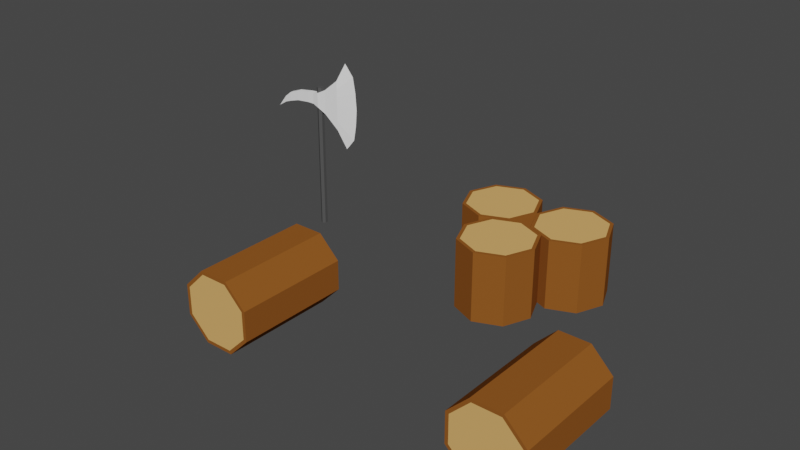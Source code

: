 # Source: wood-station.blend  (saved by Blender 2.80.75; exported with 4.5.12 LTS)
import bpy
from mathutils import Matrix  # noqa: F401  (used for matrix-valued properties, if any)

bpy.ops.wm.read_factory_settings(use_empty=True)
scene = bpy.context.scene
scene.name = 'Scene'

# ---- collections
col_collection = bpy.data.collections.new('Collection'); scene.collection.children.link(col_collection)

# ---- materials (node trees are filled in below, after node groups)
mat_wood_5 = bpy.data.materials.new('wood.5')
mat_wood_5.alpha_threshold = 0.0
mat_wood_5.use_transparent_shadow = False
mat_wood_5.diffuse_color = (0.2664, 0.09084, 0.01764, 1.0)
mat_wood_5.roughness = 0.5
mat_wood_5.specular_intensity = 0.0
mat_wood_3 = bpy.data.materials.new('wood.3')
mat_wood_3.alpha_threshold = 0.0
mat_wood_3.use_transparent_shadow = False
mat_wood_3.diffuse_color = (0.7454, 0.4125, 0.1413, 1.0)
mat_wood_3.roughness = 0.5
mat_wood_3.specular_intensity = 0.0
mat_metal = bpy.data.materials.new('metal')
mat_metal.alpha_threshold = 0.0
mat_metal.use_transparent_shadow = False
mat_metal.diffuse_color = (1.0, 1.0, 1.0, 1.0)
mat_metal.roughness = 0.5
mat_metal.specular_intensity = 0.0
mat_wood = bpy.data.materials.new('wood')
mat_wood.alpha_threshold = 0.0
mat_wood.use_transparent_shadow = False
mat_wood.diffuse_color = (0.08353, 0.08353, 0.08353, 1.0)
mat_wood.roughness = 0.5
mat_wood.specular_intensity = 0.0

# ---- material node trees

# ---- world
world_world = bpy.data.worlds.new('World'); scene.world = world_world
world_world.use_nodes = True; world_world.node_tree.nodes.clear()
_N = world_world.node_tree.nodes; _L = world_world.node_tree.links
n0 = _N.new('ShaderNodeOutputWorld'); n0.name = 'World Output'; n0.location = (300, 300)
n1 = _N.new('ShaderNodeBackground'); n1.name = 'Background'; n1.location = (10, 300)
n1.inputs[0].default_value = (0.05088, 0.05088, 0.05088, 1.0)
_L.new(n1.outputs[0], n0.inputs[0])
n0.is_active_output = True
world_world.color = (0.05088, 0.05088, 0.05088)
world_world.use_sun_shadow = False
world_world.sun_shadow_jitter_overblur = 0.0

# ---- meshes
me_circle_000 = bpy.data.meshes.new('Circle.000')
me_circle_000.from_pydata([(-3.617, 1.944, -1.626), (-4.383, 1.944, -1.626), (-4.924, 1.403, -1.626), (-4.924, 0.6375, -1.626), (-4.383, 0.09646, -1.626), (-3.617, 0.09646, -1.626), (-3.076, 0.6375, -1.626), (-3.076, 1.403, -1.626), (-4.383, 1.944, 1.626), (-3.617, 1.944, 1.626), (-4.924, 1.403, 1.626), (-4.924, 0.6375, 1.626), (-4.383, 0.09646, 1.626), (-3.617, 0.09646, 1.626), (-3.076, 0.6375, 1.626), (-3.076, 1.403, 1.626), (-4.421, 2.036, -1.626), (-3.579, 2.036, -1.626), (-5.016, 1.441, -1.626), (-5.016, 0.599, -1.626), (-4.421, 0.003731, -1.626), (-3.579, 0.003731, -1.626), (-2.984, 0.599, -1.626), (-2.984, 1.441, -1.626), (-4.421, 2.036, 1.626), (-3.579, 2.036, 1.626), (-5.016, 1.441, 1.626), (-5.016, 0.599, 1.626), (-4.421, 0.003731, 1.626), (-3.579, 0.003731, 1.626), (-2.984, 0.599, 1.626), (-2.984, 1.441, 1.626), (5.016, 1.441, 1.626), (5.016, 0.599, 1.626), (4.421, 0.003731, 1.626), (3.579, 0.003731, 1.626), (2.984, 0.599, 1.626), (2.984, 1.441, 1.626), (4.421, 2.036, 1.626), (3.579, 2.036, 1.626), (5.016, 1.441, -1.626), (5.016, 0.599, -1.626), (4.421, 0.003731, -1.626), (3.579, 0.003731, -1.626), (2.984, 0.599, -1.626), (2.984, 1.441, -1.626), (4.421, 2.036, -1.626), (3.579, 2.036, -1.626), (4.924, 1.403, 1.626), (4.924, 0.6375, 1.626), (4.383, 0.09646, 1.626), (3.617, 0.09646, 1.626), (3.076, 0.6375, 1.626), (3.076, 1.403, 1.626), (4.383, 1.944, 1.626), (3.617, 1.944, 1.626), (4.924, 1.403, -1.626), (4.924, 0.6375, -1.626), (4.383, 0.09646, -1.626), (3.617, 0.09646, -1.626), (3.076, 0.6375, -1.626), (3.076, 1.403, -1.626), (3.617, 1.944, -1.626), (4.383, 1.944, -1.626)], [], [(1, 0, 7, 6, 5, 4, 3, 2), (8, 10, 11, 12, 13, 14, 15, 9), (18, 26, 24, 16), (23, 31, 30, 22), (21, 29, 28, 20), (19, 27, 26, 18), (25, 17, 16, 24), (23, 17, 25, 31), (21, 22, 30, 29), (0, 1, 16, 17), (1, 2, 18, 16), (2, 3, 19, 18), (3, 4, 20, 19), (4, 5, 21, 20), (5, 6, 22, 21), (6, 7, 23, 22), (7, 0, 17, 23), (8, 9, 25, 24), (10, 8, 24, 26), (11, 10, 26, 27), (12, 11, 27, 28), (13, 12, 28, 29), (14, 13, 29, 30), (15, 14, 30, 31), (9, 15, 31, 25), (19, 20, 28, 27), (54, 48, 32, 38), (57, 56, 40, 41), (38, 46, 47, 39), (62, 63, 56, 57, 58, 59, 60, 61), (45, 37, 39, 47), (42, 34, 35, 43), (40, 46, 38, 32), (44, 36, 37, 45), (55, 53, 52, 51, 50, 49, 48, 54), (44, 43, 35, 36), (49, 50, 34, 33), (50, 51, 35, 34), (51, 52, 36, 35), (52, 53, 37, 36), (53, 55, 39, 37), (55, 54, 38, 39), (48, 49, 33, 32), (56, 63, 46, 40), (58, 57, 41, 42), (60, 59, 43, 44), (61, 60, 44, 45), (62, 61, 45, 47), (63, 62, 47, 46), (42, 41, 33, 34), (59, 58, 42, 43), (40, 32, 33, 41)])
me_circle_000.polygons.foreach_set('material_index', [1, 1, 0, 0, 0, 0, 0, 0, 0, 0, 0, 0, 0, 0, 0, 0, 0, 0, 0, 0, 0, 0, 0, 0, 0, 0, 0, 0, 0, 1, 0, 0, 0, 0, 1, 0, 0, 0, 0, 0, 0, 0, 0, 0, 0, 0, 0, 0, 0, 0, 0, 0])
me_circle_000.materials.append(mat_wood_5)
me_circle_000.materials.append(mat_wood_3)
me_circle_000.use_remesh_preserve_volume = False
me_circle_000.use_remesh_preserve_attributes = False
me_circle_000.use_mirror_vertex_groups = False
me_circle_000.update()
me_circle_003 = bpy.data.meshes.new('Circle.003')
me_circle_003.from_pydata([(1.1, -1.695e-07, -1.58), (0.3932, -1.381e-07, -1.287), (0.1004, -6.222e-08, -0.58), (0.3932, 1.361e-08, 0.1268), (1.1, 4.502e-08, 0.4196), (1.807, 1.361e-08, 0.1268), (2.1, -6.222e-08, -0.58), (1.807, -1.381e-07, -1.287), (0.3932, 2.0, -1.287), (1.1, 2.0, -1.58), (0.1004, 2.0, -0.58), (0.3932, 2.0, 0.1268), (1.1, 2.0, 0.4196), (1.807, 2.0, 0.1268), (2.1, 2.0, -0.58), (1.807, 2.0, -1.287), (0.3222, -1.457e-07, -1.358), (1.1, -1.802e-07, -1.68), (1.192e-06, -6.222e-08, -0.58), (0.3222, 2.122e-08, 0.1978), (1.1, 5.579e-08, 0.52), (1.878, 2.122e-08, 0.1978), (2.2, -6.222e-08, -0.58), (1.878, -1.457e-07, -1.358), (0.3222, 2.0, -1.358), (1.1, 2.0, -1.68), (1.192e-06, 2.0, -0.58), (0.3222, 2.0, 0.1978), (1.1, 2.0, 0.52), (1.878, 2.0, 0.1978), (2.2, 2.0, -0.58), (1.878, 2.0, -1.358), (1.192e-07, 1.721e-08, 0.1604), (-0.7068, 4.862e-08, 0.4532), (-0.9996, 1.244e-07, 1.16), (-0.7068, 2.003e-07, 1.867), (1.192e-07, 2.317e-07, 2.16), (0.7068, 2.003e-07, 1.867), (0.9996, 1.244e-07, 1.16), (0.7068, 4.862e-08, 0.4532), (-0.7068, 2.0, 0.4532), (1.192e-07, 2.0, 0.1604), (-0.9996, 2.0, 1.16), (-0.7068, 2.0, 1.867), (1.192e-07, 2.0, 2.16), (0.7068, 2.0, 1.867), (0.9996, 2.0, 1.16), (0.7068, 2.0, 0.4532), (-0.7778, 4.1e-08, 0.3822), (1.192e-07, 6.437e-09, 0.06), (-1.1, 1.244e-07, 1.16), (-0.7778, 2.079e-07, 1.938), (1.192e-07, 2.425e-07, 2.26), (0.7778, 2.079e-07, 1.938), (1.1, 1.244e-07, 1.16), (0.7778, 4.1e-08, 0.3822), (-0.7778, 2.0, 0.3822), (1.192e-07, 2.0, 0.06), (-1.1, 2.0, 1.16), (-0.7778, 2.0, 1.938), (1.192e-07, 2.0, 2.26), (0.7778, 2.0, 1.938), (1.1, 2.0, 1.16), (0.7778, 2.0, 0.3822), (-1.1, -1.695e-07, -1.58), (-1.807, -1.381e-07, -1.287), (-2.1, -6.222e-08, -0.58), (-1.807, 1.361e-08, 0.1268), (-1.1, 4.502e-08, 0.4196), (-0.3932, 1.361e-08, 0.1268), (-0.1004, -6.222e-08, -0.58), (-0.3932, -1.381e-07, -1.287), (-1.807, 2.0, -1.287), (-1.1, 2.0, -1.58), (-2.1, 2.0, -0.58), (-1.807, 2.0, 0.1268), (-1.1, 2.0, 0.4196), (-0.3932, 2.0, 0.1268), (-0.1004, 2.0, -0.58), (-0.3932, 2.0, -1.287), (-1.878, -1.457e-07, -1.358), (-1.1, -1.802e-07, -1.68), (-2.2, -6.222e-08, -0.58), (-1.878, 2.122e-08, 0.1978), (-1.1, 5.579e-08, 0.52), (-0.3222, 2.122e-08, 0.1978), (-4.768e-07, -6.222e-08, -0.58), (-0.3222, -1.457e-07, -1.358), (-1.878, 2.0, -1.358), (-1.1, 2.0, -1.68), (-2.2, 2.0, -0.58), (-1.878, 2.0, 0.1978), (-1.1, 2.0, 0.52), (-0.3222, 2.0, 0.1978), (-4.768e-07, 2.0, -0.58), (-0.3222, 2.0, -1.358)], [], [(1, 0, 7, 6, 5, 4, 3, 2), (8, 10, 11, 12, 13, 14, 15, 9), (18, 26, 24, 16), (23, 31, 30, 22), (21, 29, 28, 20), (19, 27, 26, 18), (25, 17, 16, 24), (23, 17, 25, 31), (21, 22, 30, 29), (0, 1, 16, 17), (1, 2, 18, 16), (2, 3, 19, 18), (3, 4, 20, 19), (4, 5, 21, 20), (5, 6, 22, 21), (6, 7, 23, 22), (7, 0, 17, 23), (8, 9, 25, 24), (10, 8, 24, 26), (11, 10, 26, 27), (12, 11, 27, 28), (13, 12, 28, 29), (14, 13, 29, 30), (15, 14, 30, 31), (9, 15, 31, 25), (19, 20, 28, 27), (33, 32, 39, 38, 37, 36, 35, 34), (40, 42, 43, 44, 45, 46, 47, 41), (50, 58, 56, 48), (55, 63, 62, 54), (53, 61, 60, 52), (51, 59, 58, 50), (57, 49, 48, 56), (55, 49, 57, 63), (53, 54, 62, 61), (32, 33, 48, 49), (33, 34, 50, 48), (34, 35, 51, 50), (35, 36, 52, 51), (36, 37, 53, 52), (37, 38, 54, 53), (38, 39, 55, 54), (39, 32, 49, 55), (40, 41, 57, 56), (42, 40, 56, 58), (43, 42, 58, 59), (44, 43, 59, 60), (45, 44, 60, 61), (46, 45, 61, 62), (47, 46, 62, 63), (41, 47, 63, 57), (51, 52, 60, 59), (65, 64, 71, 70, 69, 68, 67, 66), (72, 74, 75, 76, 77, 78, 79, 73), (82, 90, 88, 80), (87, 95, 94, 86), (85, 93, 92, 84), (83, 91, 90, 82), (89, 81, 80, 88), (87, 81, 89, 95), (85, 86, 94, 93), (64, 65, 80, 81), (65, 66, 82, 80), (66, 67, 83, 82), (67, 68, 84, 83), (68, 69, 85, 84), (69, 70, 86, 85), (70, 71, 87, 86), (71, 64, 81, 87), (72, 73, 89, 88), (74, 72, 88, 90), (75, 74, 90, 91), (76, 75, 91, 92), (77, 76, 92, 93), (78, 77, 93, 94), (79, 78, 94, 95), (73, 79, 95, 89), (83, 84, 92, 91)])
me_circle_003.polygons.foreach_set('material_index', [1, 1, 0, 0, 0, 0, 0, 0, 0, 0, 0, 0, 0, 0, 0, 0, 0, 0, 0, 0, 0, 0, 0, 0, 0, 0, 1, 1, 0, 0, 0, 0, 0, 0, 0, 0, 0, 0, 0, 0, 0, 0, 0, 0, 0, 0, 0, 0, 0, 0, 0, 0, 1, 1, 0, 0, 0, 0, 0, 0, 0, 0, 0, 0, 0, 0, 0, 0, 0, 0, 0, 0, 0, 0, 0, 0, 0, 0])
me_circle_003.materials.append(mat_wood_5)
me_circle_003.materials.append(mat_wood_3)
me_circle_003.use_remesh_preserve_volume = False
me_circle_003.use_remesh_preserve_attributes = False
me_circle_003.use_mirror_vertex_groups = False
me_circle_003.update()
me_pulaski = bpy.data.meshes.new('pulaski')
me_pulaski.from_pydata([(-0.8483, 3.418, -0.07608), (-0.8483, 3.467, -0.07608), (-0.8483, 3.516, -0.07608), (-0.8483, 3.565, -0.07608), (-0.8483, 3.614, -0.07608), (1.286, 2.621, 3.547e-07), (1.369, 3.084, 4.168e-07), (1.406, 3.581, 4.835e-07), (1.369, 4.077, 5.503e-07), (1.286, 4.54, 6.124e-07), (-1.701, 2.996, 3.967e-07), (0.7371, 3.081, 0.09443), (0.7371, 3.331, 0.09443), (0.7371, 3.581, 0.09443), (0.7371, 3.83, 0.09443), (0.7371, 4.08, 0.09443), (0.2793, 3.336, 0.1031), (0.2793, 3.458, 0.1031), (0.2793, 3.581, 0.1031), (0.2793, 3.703, 0.1031), (0.2793, 3.825, 0.1031), (-0.1942, 3.473, 0.09725), (-0.1942, 3.527, 0.09725), (-0.1942, 3.581, 0.09725), (-0.1942, 3.634, 0.09725), (-0.1942, 3.688, 0.09725), (-0.4195, 3.471, 0.09319), (-0.4195, 3.522, 0.09319), (-0.4195, 3.572, 0.09319), (-0.4195, 3.623, 0.09319), (-0.4195, 3.674, 0.09319), (-1.392, 3.215, 0.03712), (-1.392, 3.245, 0.03712), (-1.392, 3.275, 0.03712), (-1.392, 3.305, 0.03712), (-1.392, 3.334, 0.03712), (-1.392, 3.215, -0.03712), (-1.392, 3.245, -0.03712), (-1.392, 3.275, -0.03712), (-1.392, 3.305, -0.03712), (-1.392, 3.334, -0.03712), (-0.4195, 3.471, -0.09319), (-0.4195, 3.522, -0.09319), (-0.4195, 3.572, -0.09319), (-0.4195, 3.623, -0.09319), (-0.4195, 3.674, -0.09319), (-0.1942, 3.473, -0.09725), (-0.1942, 3.527, -0.09725), (-0.1942, 3.581, -0.09725), (-0.1942, 3.634, -0.09725), (-0.1942, 3.688, -0.09725), (0.2793, 3.336, -0.1031), (0.2793, 3.458, -0.1031), (0.2793, 3.581, -0.1031), (0.2793, 3.703, -0.1031), (0.2793, 3.825, -0.1031), (0.7371, 3.081, -0.09443), (0.7371, 3.331, -0.09443), (0.7371, 3.581, -0.09443), (0.7371, 3.83, -0.09443), (0.7371, 4.08, -0.09443), (-1.392, 3.364, 0.03712), (-0.4195, 3.725, 0.09319), (-0.1942, 3.741, 0.09725), (0.2793, 3.948, 0.1031), (0.7371, 4.33, 0.09443), (0.7371, 2.832, 0.09443), (0.2793, 3.213, 0.1031), (-0.1942, 3.42, 0.09725), (-0.4195, 3.42, 0.09319), (-1.392, 3.185, 0.03712), (0.7371, 4.33, -0.09443), (0.2793, 3.948, -0.1031), (-0.1942, 3.741, -0.09725), (-0.4195, 3.725, -0.09319), (-1.392, 3.364, -0.03712), (-1.392, 3.185, -0.03712), (-0.4195, 3.42, -0.09319), (-0.1942, 3.42, -0.09725), (0.2793, 3.213, -0.1031), (0.7371, 2.832, -0.09443), (1.005, 2.278, 3.085e-07), (-0.8483, 3.663, -0.07608), (-0.8483, 3.369, -0.07608), (1.005, 4.883, 6.586e-07), (-0.8483, 3.614, 0.07608), (-0.8483, 3.565, 0.07608), (-0.8483, 3.516, 0.07608), (-0.8483, 3.467, 0.07608), (-0.8483, 3.418, 0.07608), (-0.8483, 3.663, 0.07608), (-0.8483, 3.369, 0.07608), (-1.162, 3.27, -0.05733), (-1.162, 3.5, 0.05733), (-1.162, 3.454, 0.05733), (-1.162, 3.408, 0.05733), (-1.162, 3.362, 0.05733), (-1.162, 3.316, 0.05733), (-1.162, 3.27, 0.05733), (-1.162, 3.316, -0.05733), (-1.162, 3.546, 0.05733), (-1.162, 3.362, -0.05733), (-1.162, 3.408, -0.05733), (-1.162, 3.454, -0.05733), (-1.162, 3.5, -0.05733), (-1.162, 3.546, -0.05733), (0.000289, 3.359, -0.1231), (0.0002891, 3.728, -0.1231), (0.0002891, 3.654, -0.1231), (0.0002891, 3.581, -0.1231), (0.0002891, 3.507, -0.1231), (0.0002891, 3.433, -0.1231), (0.0002891, 3.728, 0.1231), (0.0002891, 3.654, 0.1231), (0.0002891, 3.581, 0.1231), (0.0002891, 3.507, 0.1231), (0.0002891, 3.433, 0.1231), (0.000289, 3.802, 0.1231), (0.0002891, 3.359, 0.1231), (0.0002891, 3.802, -0.1231), (3.43e-09, -0.406, -0.0993), (3.43e-09, 3.957, -0.0993), (0.08599, -0.406, -0.04965), (0.08599, 3.957, -0.04965), (0.08599, -0.406, 0.04965), (0.08599, 3.957, 0.04965), (-6.861e-09, -0.406, 0.0993), (-6.861e-09, 3.957, 0.0993), (-0.08599, -0.406, 0.04965), (-0.08599, 3.957, 0.04965), (-0.08599, -0.406, -0.04965), (-0.08599, 3.957, -0.04965)], [], [(10, 38, 37), (110, 109, 53, 52), (3, 4, 45, 44), (0, 1, 42, 41), (116, 115, 22, 21), (10, 36, 76), (70, 31, 10), (97, 96, 32, 31), (5, 6, 12, 11), (69, 26, 89, 91), (109, 108, 54, 53), (28, 29, 86, 87), (106, 111, 51, 79), (7, 8, 14, 13), (33, 34, 10), (1, 2, 43, 42), (45, 74, 73, 50), (80, 56, 5, 81), (44, 45, 50, 49), (43, 44, 49, 48), (10, 40, 39), (108, 107, 55, 54), (57, 58, 7, 6), (107, 119, 72, 55), (54, 55, 60, 59), (21, 22, 27, 26), (111, 110, 52, 51), (23, 24, 29, 28), (2, 3, 44, 43), (14, 15, 20, 19), (83, 0, 41, 77), (94, 93, 35, 34), (53, 54, 59, 58), (8, 9, 15, 14), (11, 12, 17, 16), (118, 116, 21, 68), (68, 21, 26, 69), (81, 5, 11, 66), (24, 25, 30, 29), (113, 112, 25, 24), (59, 60, 9, 8), (10, 39, 38), (12, 13, 18, 17), (52, 53, 58, 57), (96, 95, 33, 32), (114, 113, 24, 23), (79, 51, 56, 80), (51, 52, 57, 56), (6, 7, 13, 12), (98, 97, 31, 70), (42, 43, 48, 47), (58, 59, 8, 7), (115, 114, 23, 22), (10, 37, 36), (56, 57, 6, 5), (95, 94, 34, 33), (22, 23, 28, 27), (41, 42, 47, 46), (13, 14, 19, 18), (104, 105, 82, 4), (30, 62, 90, 85), (31, 32, 10), (92, 83, 91, 98), (34, 35, 10), (32, 33, 10), (4, 82, 74, 45), (55, 72, 71, 60), (93, 100, 61, 35), (106, 79, 67, 118), (10, 75, 40), (25, 63, 62, 30), (66, 11, 16, 67), (15, 65, 64, 20), (112, 117, 63, 25), (77, 41, 46, 78), (9, 84, 65, 15), (79, 80, 66, 67), (77, 78, 68, 69), (10, 76, 70), (83, 77, 69, 91), (105, 75, 61, 100), (119, 73, 63, 117), (73, 74, 62, 63), (84, 71, 65), (71, 72, 64, 65), (60, 71, 84, 9), (74, 82, 90, 62), (35, 61, 10), (80, 81, 66), (75, 10, 61), (27, 28, 87, 88), (29, 30, 85, 86), (92, 99, 0, 83), (102, 103, 3, 2), (101, 102, 2, 1), (26, 27, 88, 89), (99, 101, 1, 0), (103, 104, 4, 3), (39, 40, 104, 103), (36, 37, 101, 99), (37, 38, 102, 101), (38, 39, 103, 102), (76, 36, 99, 92), (82, 105, 100, 90), (85, 90, 100, 93), (76, 92, 98, 70), (40, 75, 105, 104), (87, 86, 94, 95), (91, 89, 97, 98), (88, 87, 95, 96), (86, 85, 93, 94), (89, 88, 96, 97), (72, 119, 117, 64), (20, 64, 117, 112), (78, 106, 118, 68), (17, 18, 114, 115), (18, 19, 113, 114), (19, 20, 112, 113), (67, 16, 116, 118), (46, 47, 110, 111), (50, 73, 119, 107), (49, 50, 107, 108), (78, 46, 111, 106), (48, 49, 108, 109), (16, 17, 115, 116), (47, 48, 109, 110), (120, 121, 123, 122), (122, 123, 125, 124), (124, 125, 127, 126), (126, 127, 129, 128), (123, 121, 131, 129, 127, 125), (128, 129, 131, 130), (130, 131, 121, 120), (120, 122, 124, 126, 128, 130)])
me_pulaski.polygons.foreach_set('material_index', [0, 0, 0, 0, 0, 0, 0, 0, 0, 0, 0, 0, 0, 0, 0, 0, 0, 0, 0, 0, 0, 0, 0, 0, 0, 0, 0, 0, 0, 0, 0, 0, 0, 0, 0, 0, 0, 0, 0, 0, 0, 0, 0, 0, 0, 0, 0, 0, 0, 0, 0, 0, 0, 0, 0, 0, 0, 0, 0, 0, 0, 0, 0, 0, 0, 0, 0, 0, 0, 0, 0, 0, 0, 0, 0, 0, 0, 0, 0, 0, 0, 0, 0, 0, 0, 0, 0, 0, 0, 0, 0, 0, 0, 0, 0, 0, 0, 0, 0, 0, 0, 0, 0, 0, 0, 0, 0, 0, 0, 0, 0, 0, 0, 0, 0, 0, 0, 0, 0, 0, 0, 0, 0, 0, 0, 0, 1, 1, 1, 1, 1, 1, 1, 1])
_uv = me_pulaski.uv_layers.new(name='UVMap')
_uv.uv.foreach_set('vector', [0.0, 0.0, 0.0, 0.0, 0.0, 0.0, 0.0, 0.0, 0.0, 0.0, 0.0, 0.0, 0.0, 0.0, 0.0, 0.0, 0.0, 0.0, 0.0, 0.0, 0.0, 0.0, 0.0, 0.0, 0.0, 0.0, 0.0, 0.0, 0.0, 0.0, 0.0, 0.0, 0.0, 0.0, 0.0, 0.0, 0.0, 0.0, 0.0, 0.0, 0.0, 0.0, 0.0, 0.0, 0.0, 0.0, 0.0, 0.0, 0.0, 0.0, 0.0, 0.0, 0.0, 0.0, 0.0, 0.0, 0.0, 0.0, 0.0, 0.0, 0.0, 0.0, 0.0, 0.0, 0.0, 0.0, 0.0, 0.0, 0.0, 0.0, 0.0, 0.0, 0.0, 0.0, 0.0, 0.0, 0.0, 0.0, 0.0, 0.0, 0.0, 0.0, 0.0, 0.0, 0.0, 0.0, 0.0, 0.0, 0.0, 0.0, 0.0, 0.0, 0.0, 0.0, 0.0, 0.0, 0.0, 0.0, 0.0, 0.0, 0.0, 0.0, 0.0, 0.0, 0.0, 0.0, 0.0, 0.0, 0.0, 0.0, 0.0, 0.0, 0.0, 0.0, 0.0, 0.0, 0.0, 0.0, 0.0, 0.0, 0.0, 0.0, 0.0, 0.0, 0.0, 0.0, 0.0, 0.0, 0.0, 0.0, 0.0, 0.0, 0.0, 0.0, 0.0, 0.0, 0.0, 0.0, 0.0, 0.0, 0.0, 0.0, 0.0, 0.0, 0.0, 0.0, 0.0, 0.0, 0.0, 0.0, 0.0, 0.0, 0.0, 0.0, 0.0, 0.0, 0.0, 0.0, 0.0, 0.0, 0.0, 0.0, 0.0, 0.0, 0.0, 0.0, 0.0, 0.0, 0.0, 0.0, 0.0, 0.0, 0.0, 0.0, 0.0, 0.0, 0.0, 0.0, 0.0, 0.0, 0.0, 0.0, 0.0, 0.0, 0.0, 0.0, 0.0, 0.0, 0.0, 0.0, 0.0, 0.0, 0.0, 0.0, 0.0, 0.0, 0.0, 0.0, 0.0, 0.0, 0.0, 0.0, 0.0, 0.0, 0.0, 0.0, 0.0, 0.0, 0.0, 0.0, 0.0, 0.0, 0.0, 0.0, 0.0, 0.0, 0.0, 0.0, 0.0, 0.0, 0.0, 0.0, 0.0, 0.0, 0.0, 0.0, 0.0, 0.0, 0.0, 0.0, 0.0, 0.0, 0.0, 0.0, 0.0, 0.0, 0.0, 0.0, 0.0, 0.0, 0.0, 0.0, 0.0, 0.0, 0.0, 0.0, 0.0, 0.0, 0.0, 0.0, 0.0, 0.0, 0.0, 0.0, 0.0, 0.0, 0.0, 0.0, 0.0, 0.0, 0.0, 0.0, 0.0, 0.0, 0.0, 0.0, 0.0, 0.0, 0.0, 0.0, 0.0, 0.0, 0.0, 0.0, 0.0, 0.0, 0.0, 0.0, 0.0, 0.0, 0.0, 0.0, 0.0, 0.0, 0.0, 0.0, 0.0, 0.0, 0.0, 0.0, 0.0, 0.0, 0.0, 0.0, 0.0, 0.0, 0.0, 0.0, 0.0, 0.0, 0.0, 0.0, 0.0, 0.0, 0.0, 0.0, 0.0, 0.0, 0.0, 0.0, 0.0, 0.0, 0.0, 0.0, 0.0, 0.0, 0.0, 0.0, 0.0, 0.0, 0.0, 0.0, 0.0, 0.0, 0.0, 0.0, 0.0, 0.0, 0.0, 0.0, 0.0, 0.0, 0.0, 0.0, 0.0, 0.0, 0.0, 0.0, 0.0, 0.0, 0.0, 0.0, 0.0, 0.0, 0.0, 0.0, 0.0, 0.0, 0.0, 0.0, 0.0, 0.0, 0.0, 0.0, 0.0, 0.0, 0.0, 0.0, 0.0, 0.0, 0.0, 0.0, 0.0, 0.0, 0.0, 0.0, 0.0, 0.0, 0.0, 0.0, 0.0, 0.0, 0.0, 0.0, 0.0, 0.0, 0.0, 0.0, 0.0, 0.0, 0.0, 0.0, 0.0, 0.0, 0.0, 0.0, 0.0, 0.0, 0.0, 0.0, 0.0, 0.0, 0.0, 0.0, 0.0, 0.0, 0.0, 0.0, 0.0, 0.0, 0.0, 0.0, 0.0, 0.0, 0.0, 0.0, 0.0, 0.0, 0.0, 0.0, 0.0, 0.0, 0.0, 0.0, 0.0, 0.0, 0.0, 0.0, 0.0, 0.0, 0.0, 0.0, 0.0, 0.0, 0.0, 0.0, 0.0, 0.0, 0.0, 0.0, 0.0, 0.0, 0.0, 0.0, 0.0, 0.0, 0.0, 0.0, 0.0, 0.0, 0.0, 0.0, 0.0, 0.0, 0.0, 0.0, 0.0, 0.0, 0.0, 0.0, 0.0, 0.0, 0.0, 0.0, 0.0, 0.0, 0.0, 0.0, 0.0, 0.0, 0.0, 0.0, 0.0, 0.0, 0.0, 0.0, 0.0, 0.0, 0.0, 0.0, 0.0, 0.0, 0.0, 0.0, 0.0, 0.0, 0.0, 0.0, 0.0, 0.0, 0.0, 0.0, 0.0, 0.0, 0.0, 0.0, 0.0, 0.0, 0.0, 0.0, 0.0, 0.0, 0.0, 0.0, 0.0, 0.0, 0.0, 0.0, 0.0, 0.0, 0.0, 0.0, 0.0, 0.0, 0.0, 0.0, 0.0, 0.0, 0.0, 0.0, 0.0, 0.0, 0.0, 0.0, 0.0, 0.0, 0.0, 0.0, 0.0, 0.0, 0.0, 0.0, 0.0, 0.0, 0.0, 0.0, 0.0, 0.0, 0.0, 0.0, 0.0, 0.0, 0.0, 0.0, 0.0, 0.0, 0.0, 0.0, 0.0, 0.0, 0.0, 0.0, 0.0, 0.0, 0.0, 0.0, 0.0, 0.0, 0.0, 0.0, 0.0, 0.0, 0.0, 0.0, 0.0, 0.0, 0.0, 0.0, 0.0, 0.0, 0.0, 0.0, 0.0, 0.0, 0.0, 0.0, 0.0, 0.0, 0.0, 0.0, 0.0, 0.0, 0.0, 0.0, 0.0, 0.0, 0.0, 0.0, 0.0, 0.0, 0.0, 0.0, 0.0, 0.0, 0.0, 0.0, 0.0, 0.0, 0.0, 0.0, 0.0, 0.0, 0.0, 0.0, 0.0, 0.0, 0.0, 0.0, 0.0, 0.0, 0.0, 0.0, 0.0, 0.0, 0.0, 0.0, 0.0, 0.0, 0.0, 0.0, 0.0, 0.0, 0.0, 0.0, 0.0, 0.0, 0.0, 0.0, 0.0, 0.0, 0.0, 0.0, 0.0, 0.0, 0.0, 0.0, 0.0, 0.0, 0.0, 0.0, 0.0, 0.0, 0.0, 0.0, 0.0, 0.0, 0.0, 0.0, 0.0, 0.0, 0.0, 0.0, 0.0, 0.0, 0.0, 0.0, 0.0, 0.0, 0.0, 0.0, 0.0, 0.0, 0.0, 0.0, 0.0, 0.0, 0.0, 0.0, 0.0, 0.0, 0.0, 0.0, 0.0, 0.0, 0.0, 0.0, 0.0, 0.0, 0.0, 0.0, 0.0, 0.0, 0.0, 0.0, 0.0, 0.0, 0.0, 0.0, 0.0, 0.0, 0.0, 0.0, 0.0, 0.0, 0.0, 0.0, 0.0, 0.0, 0.0, 0.0, 0.0, 0.0, 0.0, 0.0, 0.0, 0.0, 0.0, 0.0, 0.0, 0.0, 0.0, 0.0, 0.0, 0.0, 0.0, 0.0, 0.0, 0.0, 0.0, 0.0, 0.0, 0.0, 0.0, 0.0, 0.0, 0.0, 0.0, 0.0, 0.0, 0.0, 0.0, 0.0, 0.0, 0.0, 0.0, 0.0, 0.0, 0.0, 0.0, 0.0, 0.0, 0.0, 0.0, 0.0, 0.0, 0.0, 0.0, 0.0, 0.0, 0.0, 0.0, 0.0, 0.0, 0.0, 0.0, 0.0, 0.0, 0.0, 0.0, 0.0, 0.0, 0.0, 0.0, 0.0, 0.0, 0.0, 0.0, 0.0, 0.0, 0.0, 0.0, 0.0, 0.0, 0.0, 0.0, 0.0, 0.0, 0.0, 0.0, 0.0, 0.0, 0.0, 0.0, 0.0, 0.0, 0.0, 0.0, 0.0, 0.0, 0.0, 0.0, 0.0, 0.0, 0.0, 0.0, 0.0, 0.0, 0.0, 0.0, 0.0, 0.0, 0.0, 0.0, 0.0, 0.0, 0.0, 0.0, 0.0, 0.0, 0.0, 0.0, 0.0, 0.0, 0.0, 0.0, 0.0, 0.0, 0.0, 0.0, 0.0, 0.0, 0.0, 0.0, 0.0, 0.0, 0.0, 0.0, 0.0, 0.0, 0.0, 0.0, 0.0, 0.0, 0.0, 0.0, 0.0, 0.0, 0.0, 0.0, 0.0, 0.0, 0.0, 0.0, 0.0, 0.0, 0.0, 0.0, 0.0, 0.0, 0.0, 0.0, 0.0, 0.0, 0.0, 0.0, 0.0, 0.0, 0.0, 0.0, 0.0, 0.0, 0.0, 0.0, 0.0, 0.0, 0.0, 0.0, 0.0, 0.0, 0.0, 0.0, 0.0, 0.0, 0.0, 0.0, 0.0, 0.0, 0.0, 0.0, 0.0, 0.0, 0.0, 0.0, 0.0, 0.0, 0.0, 0.0, 0.0, 0.0, 0.0, 0.0, 0.0, 0.0, 0.0, 0.0, 0.0, 0.0, 0.0, 0.0, 0.0, 0.0, 0.0, 0.0, 0.0, 0.0, 0.0, 0.0, 0.0, 0.0, 0.0, 0.0, 0.0, 0.0, 0.0, 0.0, 0.0, 0.0, 0.0, 0.0, 0.0, 0.0, 0.0, 0.0, 0.0, 0.0, 0.0, 0.0, 0.0, 0.0, 0.0, 0.0, 0.0, 0.0, 0.0, 0.0, 0.0, 0.0, 0.0, 0.0, 0.0, 0.0, 0.0, 0.0, 0.0, 0.0, 0.0, 0.0, 0.0, 0.0, 0.0, 0.0, 0.0, 0.0, 0.0, 0.0, 0.0, 0.0, 0.0, 0.0, 0.0, 0.0, 0.0, 0.0, 0.0, 0.0, 0.0, 0.0, 0.0, 0.0, 0.0, 0.0, 0.0, 0.0, 0.0, 0.0, 0.0, 0.0, 0.0, 0.0, 0.0, 0.0, 0.0, 0.0, 0.0, 0.0, 0.0, 1.0, 0.5, 1.0, 1.0, 0.8333, 1.0, 0.8333, 0.5, 0.8333, 0.5, 0.8333, 1.0, 0.6667, 1.0, 0.6667, 0.5, 0.6667, 0.5, 0.6667, 1.0, 0.5, 1.0, 0.5, 0.5, 0.5, 0.5, 0.5, 1.0, 0.3333, 1.0, 0.3333, 0.5, 0.4578, 0.37, 0.25, 0.49, 0.04215, 0.37, 0.04215, 0.13, 0.25, 0.01, 0.4578, 0.13, 0.3333, 0.5, 0.3333, 1.0, 0.1667, 1.0, 0.1667, 0.5, 0.1667, 0.5, 0.1667, 1.0, -8.941e-08, 1.0, -8.941e-08, 0.5, 0.75, 0.49, 0.9578, 0.37, 0.9578, 0.13, 0.75, 0.01, 0.5422, 0.13, 0.5422, 0.37])
me_pulaski.materials.append(mat_metal)
me_pulaski.materials.append(mat_wood)
me_pulaski.use_remesh_preserve_volume = False
me_pulaski.use_remesh_preserve_attributes = False
me_pulaski.use_mirror_vertex_groups = False
me_pulaski.update()
me_pulaski.normals_split_custom_set([tuple(v) for v in zip(*[iter([-0.119, 0.0, -0.9929, -0.119, 0.0, -0.9929, -0.119, 0.0, -0.9929, 0.07175, 1.849e-07, -0.9974, 0.07175, 1.849e-07, -0.9974, 0.07175, 1.849e-07, -0.9974, 0.07175, 1.849e-07, -0.9974, -0.03986, 1.151e-07, -0.9992, -0.03986, 1.151e-07, -0.9992, -0.03986, 1.151e-07, -0.9992, -0.03986, 1.151e-07, -0.9992, -0.03986, 1.586e-07, -0.9992, -0.03986, 1.586e-07, -0.9992, -0.03986, 1.586e-07, -0.9992, -0.03986, 1.586e-07, -0.9992, -0.1318, -1.157e-07, 0.9913, -0.1318, -1.157e-07, 0.9913, -0.1318, -1.157e-07, 0.9913, -0.1318, -1.157e-07, 0.9913, -0.119, 4.863e-07, -0.9929, -0.119, 4.863e-07, -0.9929, -0.119, 4.863e-07, -0.9929, -0.119, 0.0, 0.9929, -0.119, 0.0, 0.9929, -0.119, 0.0, 0.9929, -0.08748, 4.601e-08, 0.9962, -0.08748, 4.601e-08, 0.9962, -0.08748, 4.601e-08, 0.9962, -0.08748, 4.601e-08, 0.9962, 0.1477, -0.01738, 0.9889, 0.1477, -0.01738, 0.9889, 0.1477, -0.01738, 0.9889, 0.1477, -0.01738, 0.9889, -0.03986, -2.083e-07, 0.9992, -0.03986, -2.083e-07, 0.9992, -0.03986, -2.083e-07, 0.9992, -0.03986, -2.083e-07, 0.9992, 0.07175, 6.677e-08, -0.9974, 0.07175, 6.677e-08, -0.9974, 0.07175, 6.677e-08, -0.9974, 0.07175, 6.677e-08, -0.9974, -0.03986, -2.518e-07, 0.9992, -0.03986, -2.518e-07, 0.9992, -0.03986, -2.518e-07, 0.9992, -0.03986, -2.518e-07, 0.9992, 0.07175, 1.007e-07, -0.9974, 0.07175, 1.007e-07, -0.9974, 0.07175, 1.007e-07, -0.9974, 0.07175, 1.007e-07, -0.9974, 0.1424, 0.006931, 0.9898, 0.1424, 0.006931, 0.9898, 0.1424, 0.006931, 0.9898, 0.1424, 0.006931, 0.9898, -0.119, -7.995e-07, 0.9929, -0.119, -7.995e-07, 0.9929, -0.119, -7.995e-07, 0.9929, -0.03986, 8.704e-08, -0.9992, -0.03986, 8.704e-08, -0.9992, -0.03986, 8.704e-08, -0.9992, -0.03986, 8.704e-08, -0.9992, -0.01805, 1.444e-07, -0.9998, -0.01805, 1.444e-07, -0.9998, -0.01805, 1.444e-07, -0.9998, -0.01805, 1.444e-07, -0.9998, 0.1439, -0.06806, -0.9873, 0.1439, -0.06806, -0.9873, 0.1439, -0.06806, -0.9873, 0.1439, -0.06806, -0.9873, -0.01805, 6.938e-08, -0.9998, -0.01805, 6.938e-08, -0.9998, -0.01805, 6.938e-08, -0.9998, -0.01805, 6.938e-08, -0.9998, -0.01805, 1.543e-07, -0.9998, -0.01805, 1.543e-07, -0.9998, -0.01805, 1.543e-07, -0.9998, -0.01805, 1.543e-07, -0.9998, -0.119, 1.731e-07, -0.9929, -0.119, 1.731e-07, -0.9929, -0.119, 1.731e-07, -0.9929, 0.07175, 1.091e-07, -0.9974, 0.07175, 1.091e-07, -0.9974, 0.07175, 1.091e-07, -0.9974, 0.07175, 1.091e-07, -0.9974, 0.1424, -0.006931, -0.9898, 0.1424, -0.006931, -0.9898, 0.1424, -0.006931, -0.9898, 0.1424, -0.006931, -0.9898, 0.07175, 1.515e-07, -0.9974, 0.07175, 1.515e-07, -0.9974, 0.07175, 1.515e-07, -0.9974, 0.07175, 1.515e-07, -0.9974, 0.01883, 1.419e-07, -0.9998, 0.01883, 1.419e-07, -0.9998, 0.01883, 1.419e-07, -0.9998, 0.01883, 1.419e-07, -0.9998, -0.01805, -1.472e-07, 0.9998, -0.01805, -1.472e-07, 0.9998, -0.01805, -1.472e-07, 0.9998, -0.01805, -1.472e-07, 0.9998, 0.07175, 1.091e-07, -0.9974, 0.07175, 1.091e-07, -0.9974, 0.07175, 1.091e-07, -0.9974, 0.07175, 1.091e-07, -0.9974, -0.01805, -1.67e-07, 0.9998, -0.01805, -1.67e-07, 0.9998, -0.01805, -1.67e-07, 0.9998, -0.01805, -1.67e-07, 0.9998, -0.03986, 1.586e-07, -0.9992, -0.03986, 1.586e-07, -0.9992, -0.03986, 1.586e-07, -0.9992, -0.03986, 1.586e-07, -0.9992, 0.01883, -1.425e-07, 0.9998, 0.01883, -1.425e-07, 0.9998, 0.01883, -1.425e-07, 0.9998, 0.01883, -1.425e-07, 0.9998, -0.03986, 1.586e-07, -0.9992, -0.03986, 1.586e-07, -0.9992, -0.03986, 1.586e-07, -0.9992, -0.03986, 1.586e-07, -0.9992, -0.08748, -1.665e-07, 0.9962, -0.08748, -1.665e-07, 0.9962, -0.08748, -1.665e-07, 0.9962, -0.08748, -1.665e-07, 0.9962, 0.01883, 1.157e-07, -0.9998, 0.01883, 1.157e-07, -0.9998, 0.01883, 1.157e-07, -0.9998, 0.01883, 1.157e-07, -0.9998, 0.1477, 0.01738, 0.9889, 0.1477, 0.01738, 0.9889, 0.1477, 0.01738, 0.9889, 0.1477, 0.01738, 0.9889, 0.01883, -1.206e-07, 0.9998, 0.01883, -1.206e-07, 0.9998, 0.01883, -1.206e-07, 0.9998, 0.01883, -1.206e-07, 0.9998, -0.1318, -1.157e-07, 0.9913, -0.1318, -1.157e-07, 0.9913, -0.1318, -1.157e-07, 0.9913, -0.1318, -1.157e-07, 0.9913, -0.01805, -1.472e-07, 0.9998, -0.01805, -1.472e-07, 0.9998, -0.01805, -1.472e-07, 0.9998, -0.01805, -1.472e-07, 0.9998, 0.1439, -0.06806, 0.9873, 0.1439, -0.06806, 0.9873, 0.1439, -0.06806, 0.9873, 0.1439, -0.06806, 0.9873, -0.01805, -6.789e-08, 0.9998, -0.01805, -6.789e-08, 0.9998, -0.01805, -6.789e-08, 0.9998, -0.01805, -6.789e-08, 0.9998, -0.1318, -7.446e-08, 0.9913, -0.1318, -7.446e-08, 0.9913, -0.1318, -7.446e-08, 0.9913, -0.1318, -7.446e-08, 0.9913, 0.1477, 0.01738, -0.9889, 0.1477, 0.01738, -0.9889, 0.1477, 0.01738, -0.9889, 0.1477, 0.01738, -0.9889, -0.119, -3.132e-07, -0.9929, -0.119, -3.132e-07, -0.9929, -0.119, -3.132e-07, -0.9929, 0.01883, -1.618e-07, 0.9998, 0.01883, -1.618e-07, 0.9998, 0.01883, -1.618e-07, 0.9998, 0.01883, -1.618e-07, 0.9998, 0.01883, 1.583e-07, -0.9998, 0.01883, 1.583e-07, -0.9998, 0.01883, 1.583e-07, -0.9998, 0.01883, 1.583e-07, -0.9998, -0.08748, -1.665e-07, 0.9962, -0.08748, -1.665e-07, 0.9962, -0.08748, -1.665e-07, 0.9962, -0.08748, -1.665e-07, 0.9962, -0.1318, -1.716e-07, 0.9913, -0.1318, -1.716e-07, 0.9913, -0.1318, -1.716e-07, 0.9913, -0.1318, -1.716e-07, 0.9913, 0.01883, 1.365e-07, -0.9998, 0.01883, 1.365e-07, -0.9998, 0.01883, 1.365e-07, -0.9998, 0.01883, 1.365e-07, -0.9998, 0.01883, 1.212e-07, -0.9998, 0.01883, 1.212e-07, -0.9998, 0.01883, 1.212e-07, -0.9998, 0.01883, 1.212e-07, -0.9998, 0.1424, -0.006931, 0.9898, 0.1424, -0.006931, 0.9898, 0.1424, -0.006931, 0.9898, 0.1424, -0.006931, 0.9898, -0.08748, -1.665e-07, 0.9962, -0.08748, -1.665e-07, 0.9962, -0.08748, -1.665e-07, 0.9962, -0.08748, -1.665e-07, 0.9962, -0.01805, 9.484e-08, -0.9998, -0.01805, 9.484e-08, -0.9998, -0.01805, 9.484e-08, -0.9998, -0.01805, 9.484e-08, -0.9998, 0.1424, 0.006931, -0.9898, 0.1424, 0.006931, -0.9898, 0.1424, 0.006931, -0.9898, 0.1424, 0.006931, -0.9898, -0.1318, -2.646e-07, 0.9913, -0.1318, -2.646e-07, 0.9913, -0.1318, -2.646e-07, 0.9913, -0.1318, -2.646e-07, 0.9913, -0.119, 1.731e-07, -0.9929, -0.119, 1.731e-07, -0.9929, -0.119, 1.731e-07, -0.9929, 0.1477, -0.01738, -0.9889, 0.1477, -0.01738, -0.9889, 0.1477, -0.01738, -0.9889, 0.1477, -0.01738, -0.9889, -0.08748, -1.665e-07, 0.9962, -0.08748, -1.665e-07, 0.9962, -0.08748, -1.665e-07, 0.9962, -0.08748, -1.665e-07, 0.9962, -0.01805, -8.921e-08, 0.9998, -0.01805, -8.921e-08, 0.9998, -0.01805, -8.921e-08, 0.9998, -0.01805, -8.921e-08, 0.9998, -0.01805, 1.444e-07, -0.9998, -0.01805, 1.444e-07, -0.9998, -0.01805, 1.444e-07, -0.9998, -0.01805, 1.444e-07, -0.9998, 0.01883, -1.151e-07, 0.9998, 0.01883, -1.151e-07, 0.9998, 0.01883, -1.151e-07, 0.9998, 0.01883, -1.151e-07, 0.9998, -0.05975, 2.008e-07, -0.9982, -0.05975, 2.008e-07, -0.9982, -0.05975, 2.008e-07, -0.9982, -0.05975, 2.008e-07, -0.9982, -0.03986, -1.648e-07, 0.9992, -0.03986, -1.648e-07, 0.9992, -0.03986, -1.648e-07, 0.9992, -0.03986, -1.648e-07, 0.9992, -0.119, -7.995e-07, 0.9929, -0.119, -7.995e-07, 0.9929, -0.119, -7.995e-07, 0.9929, 0.3003, -0.9539, 2.721e-06, 0.3003, -0.9539, 2.721e-06, 0.3003, -0.9539, 2.721e-06, 0.3003, -0.9539, 2.721e-06, -0.119, 0.0, 0.9929, -0.119, 0.0, 0.9929, -0.119, 0.0, 0.9929, -0.119, 0.0, 0.9929, -0.119, 0.0, 0.9929, -0.119, 0.0, 0.9929, -0.03986, 1.586e-07, -0.9992, -0.03986, 1.586e-07, -0.9992, -0.03986, 1.586e-07, -0.9992, -0.03986, 1.586e-07, -0.9992, 0.01883, 1.157e-07, -0.9998, 0.01883, 1.157e-07, -0.9998, 0.01883, 1.157e-07, -0.9998, 0.01883, 1.157e-07, -0.9998, -0.08748, -1.665e-07, 0.9962, -0.08748, -1.665e-07, 0.9962, -0.08748, -1.665e-07, 0.9962, -0.08748, -1.665e-07, 0.9962, -0.4624, -0.8867, 0.0, -0.4624, -0.8867, 0.0, -0.4624, -0.8867, 0.0, -0.4624, -0.8867, 0.0, -0.119, 0.0, -0.9929, -0.119, 0.0, -0.9929, -0.119, 0.0, -0.9929, -0.01805, -1.472e-07, 0.9998, -0.01805, -1.472e-07, 0.9998, -0.01805, -1.472e-07, 0.9998, -0.01805, -1.472e-07, 0.9998, 0.01883, -1.315e-07, 0.9998, 0.01883, -1.315e-07, 0.9998, 0.01883, -1.315e-07, 0.9998, 0.01883, -1.315e-07, 0.9998, 0.01883, -1.151e-07, 0.9998, 0.01883, -1.151e-07, 0.9998, 0.01883, -1.151e-07, 0.9998, 0.01883, -1.151e-07, 0.9998, -0.1318, -1.902e-07, 0.9913, -0.1318, -1.902e-07, 0.9913, -0.1318, -1.902e-07, 0.9913, -0.1318, -1.902e-07, 0.9913, -0.01805, 1.444e-07, -0.9998, -0.01805, 1.444e-07, -0.9998, -0.01805, 1.444e-07, -0.9998, -0.01805, 1.444e-07, -0.9998, 0.1439, 0.06806, 0.9873, 0.1439, 0.06806, 0.9873, 0.1439, 0.06806, 0.9873, 0.1439, 0.06806, 0.9873, -0.6404, -0.768, 0.0, -0.6404, -0.768, 0.0, -0.6404, -0.768, 0.0, -0.6404, -0.768, 0.0, -0.001469, -1.0, 0.0, -0.001469, -1.0, 0.0, -0.001469, -1.0, 0.0, -0.001469, -1.0, 0.0, 0.5215, -0.8532, 0.0, 0.5215, -0.8532, 0.0, 0.5215, -0.8532, 0.0, 0.1185, -0.9929, -1.631e-06, 0.1185, -0.9929, -1.631e-06, 0.1185, -0.9929, -1.631e-06, 0.1185, -0.9929, -1.631e-06, -0.6205, 0.7842, 0.0, -0.6205, 0.7842, 0.0, -0.6205, 0.7842, 0.0, -0.6205, 0.7842, 0.0, -0.3003, 0.9539, 0.0, -0.3003, 0.9539, 0.0, -0.3003, 0.9539, 0.0, -0.3003, 0.9539, 0.0, -0.07293, 0.9973, 0.0, -0.07293, 0.9973, 0.0, -0.07293, 0.9973, 0.0, -0.07293, 0.9973, 0.0, -0.9003, 0.4353, 3.381e-07, -0.9003, 0.4353, 3.381e-07, -0.9003, 0.4353, 3.381e-07, -0.6404, 0.768, 0.0, -0.6404, 0.768, 0.0, -0.6404, 0.768, 0.0, -0.6404, 0.768, 0.0, 0.1439, 0.06806, -0.9873, 0.1439, 0.06806, -0.9873, 0.1439, 0.06806, -0.9873, 0.1439, 0.06806, -0.9873, -0.142, 0.9899, 0.0, -0.142, 0.9899, 0.0, -0.142, 0.9899, 0.0, -0.142, 0.9899, 0.0, -0.119, -7.995e-07, 0.9929, -0.119, -7.995e-07, 0.9929, -0.119, -7.995e-07, 0.9929, -0.9003, -0.4353, 0.0, -0.9003, -0.4353, 0.0, -0.9003, -0.4353, 0.0, -0.7657, 0.6432, 0.0, -0.7657, 0.6432, 0.0, -0.7657, 0.6432, 0.0, -0.03986, 0.0, 0.9992, -0.03986, 0.0, 0.9992, -0.03986, 0.0, 0.9992, -0.03986, 0.0, 0.9992, -0.03986, -1.648e-07, 0.9992, -0.03986, -1.648e-07, 0.9992, -0.03986, -1.648e-07, 0.9992, -0.03986, -1.648e-07, 0.9992, -0.05975, 2.008e-07, -0.9982, -0.05975, 2.008e-07, -0.9982, -0.05975, 2.008e-07, -0.9982, -0.05975, 2.008e-07, -0.9982, -0.05975, 3.257e-07, -0.9982, -0.05975, 3.257e-07, -0.9982, -0.05975, 3.257e-07, -0.9982, -0.05975, 3.257e-07, -0.9982, -0.05975, 1.249e-07, -0.9982, -0.05975, 1.249e-07, -0.9982, -0.05975, 1.249e-07, -0.9982, -0.05975, 1.249e-07, -0.9982, -0.03986, -1.213e-07, 0.9992, -0.03986, -1.213e-07, 0.9992, -0.03986, -1.213e-07, 0.9992, -0.03986, -1.213e-07, 0.9992, -0.05975, 7.581e-08, -0.9982, -0.05975, 7.581e-08, -0.9982, -0.05975, 7.581e-08, -0.9982, -0.05975, 7.581e-08, -0.9982, -0.05975, -4.914e-08, -0.9982, -0.05975, -4.914e-08, -0.9982, -0.05975, -4.914e-08, -0.9982, -0.05975, -4.914e-08, -0.9982, -0.08748, -6.866e-08, -0.9962, -0.08748, -6.866e-08, -0.9962, -0.08748, -6.866e-08, -0.9962, -0.08748, -6.866e-08, -0.9962, -0.08748, 1.438e-07, -0.9962, -0.08748, 1.438e-07, -0.9962, -0.08748, 1.438e-07, -0.9962, -0.08748, 1.438e-07, -0.9962, -0.08748, 7.515e-08, -0.9962, -0.08748, 7.515e-08, -0.9962, -0.08748, 7.515e-08, -0.9962, -0.08748, 7.515e-08, -0.9962, -0.08748, 5.001e-07, -0.9962, -0.08748, 5.001e-07, -0.9962, -0.08748, 5.001e-07, -0.9962, -0.08748, 5.001e-07, -0.9962, -0.08748, 2.876e-07, -0.9962, -0.08748, 2.876e-07, -0.9962, -0.08748, 2.876e-07, -0.9962, -0.08748, 2.876e-07, -0.9962, -0.349, 0.9371, 0.0, -0.349, 0.9371, 0.0, -0.349, 0.9371, 0.0, -0.349, 0.9371, 0.0, -0.05975, -2.057e-07, 0.9982, -0.05975, -2.057e-07, 0.9982, -0.05975, -2.057e-07, 0.9982, -0.05975, -2.057e-07, 0.9982, 0.3481, -0.9375, 0.0, 0.3481, -0.9375, 0.0, 0.3481, -0.9375, 0.0, 0.3481, -0.9375, 0.0, -0.08748, 7.515e-08, -0.9962, -0.08748, 7.515e-08, -0.9962, -0.08748, 7.515e-08, -0.9962, -0.08748, 7.515e-08, -0.9962, -0.05975, -2.057e-07, 0.9982, -0.05975, -2.057e-07, 0.9982, -0.05975, -2.057e-07, 0.9982, -0.05975, -2.057e-07, 0.9982, -0.05975, -2.057e-07, 0.9982, -0.05975, -2.057e-07, 0.9982, -0.05975, -2.057e-07, 0.9982, -0.05975, -2.057e-07, 0.9982, -0.05975, -2.057e-07, 0.9982, -0.05975, -2.057e-07, 0.9982, -0.05975, -2.057e-07, 0.9982, -0.05975, -2.057e-07, 0.9982, -0.05975, -1.653e-07, 0.9982, -0.05975, -1.653e-07, 0.9982, -0.05975, -1.653e-07, 0.9982, -0.05975, -1.653e-07, 0.9982, -0.05975, -4.038e-08, 0.9982, -0.05975, -4.038e-08, 0.9982, -0.05975, -4.038e-08, 0.9982, -0.05975, -4.038e-08, 0.9982, -0.4624, 0.8867, 0.0, -0.4624, 0.8867, 0.0, -0.4624, 0.8867, 0.0, -0.4624, 0.8867, 0.0, 0.07175, -1.439e-07, 0.9974, 0.07175, -1.439e-07, 0.9974, 0.07175, -1.439e-07, 0.9974, 0.07175, -1.439e-07, 0.9974, -0.3003, -0.9539, 0.0, -0.3003, -0.9539, 0.0, -0.3003, -0.9539, 0.0, -0.3003, -0.9539, 0.0, 0.07175, -1.439e-07, 0.9974, 0.07175, -1.439e-07, 0.9974, 0.07175, -1.439e-07, 0.9974, 0.07175, -1.439e-07, 0.9974, 0.07175, -1.101e-07, 0.9974, 0.07175, -1.101e-07, 0.9974, 0.07175, -1.101e-07, 0.9974, 0.07175, -1.101e-07, 0.9974, 0.07175, -1.101e-07, 0.9974, 0.07175, -1.101e-07, 0.9974, 0.07175, -1.101e-07, 0.9974, 0.07175, -1.101e-07, 0.9974, 0.07175, -1.186e-07, 0.9974, 0.07175, -1.186e-07, 0.9974, 0.07175, -1.186e-07, 0.9974, 0.07175, -1.186e-07, 0.9974, -0.1318, 1.119e-07, -0.9913, -0.1318, 1.119e-07, -0.9913, -0.1318, 1.119e-07, -0.9913, -0.1318, 1.119e-07, -0.9913, -0.1318, 1.679e-07, -0.9913, -0.1318, 1.679e-07, -0.9913, -0.1318, 1.679e-07, -0.9913, -0.1318, 1.679e-07, -0.9913, -0.1318, 5.602e-08, -0.9913, -0.1318, 5.602e-08, -0.9913, -0.1318, 5.602e-08, -0.9913, -0.1318, 5.602e-08, -0.9913, -0.1318, 1.305e-07, -0.9913, -0.1318, 1.305e-07, -0.9913, -0.1318, 1.305e-07, -0.9913, -0.1318, 1.305e-07, -0.9913, -0.1318, 2.049e-07, -0.9913, -0.1318, 2.049e-07, -0.9913, -0.1318, 2.049e-07, -0.9913, -0.1318, 2.049e-07, -0.9913, 0.07175, -1.101e-07, 0.9974, 0.07175, -1.101e-07, 0.9974, 0.07175, -1.101e-07, 0.9974, 0.07175, -1.101e-07, 0.9974, -0.1318, 2.424e-07, -0.9913, -0.1318, 2.424e-07, -0.9913, -0.1318, 2.424e-07, -0.9913, -0.1318, 2.424e-07, -0.9913, 0.5, 1.158e-07, -0.866, 0.5, 1.158e-07, -0.866, 0.5, 1.158e-07, -0.866, 0.5, 1.158e-07, -0.866, 1.0, 7.476e-10, 0.0, 1.0, 7.476e-10, 0.0, 1.0, 7.476e-10, 0.0, 1.0, 7.476e-10, 0.0, 0.5, -1.156e-07, 0.866, 0.5, -1.156e-07, 0.866, 0.5, -1.156e-07, 0.866, 0.5, -1.156e-07, 0.866, -0.5, -1.163e-07, 0.866, -0.5, -1.163e-07, 0.866, -0.5, -1.163e-07, 0.866, -0.5, -1.163e-07, 0.866, 0.0, 1.0, 0.0, 0.0, 1.0, 0.0, 0.0, 1.0, 0.0, 0.0, 1.0, 0.0, 0.0, 1.0, 0.0, 0.0, 1.0, 0.0, -1.0, -7.476e-10, 0.0, -1.0, -7.476e-10, 0.0, -1.0, -7.476e-10, 0.0, -1.0, -7.476e-10, 0.0, -0.5, 1.156e-07, -0.866, -0.5, 1.156e-07, -0.866, -0.5, 1.156e-07, -0.866, -0.5, 1.156e-07, -0.866, 0.0, -1.0, 0.0, 0.0, -1.0, 0.0, 0.0, -1.0, 0.0, 0.0, -1.0, 0.0, 0.0, -1.0, 0.0, 0.0, -1.0, 0.0])] * 3)])

# ---- objects
ob_sawhorse = bpy.data.objects.new('Sawhorse', me_circle_000)
ob_choppingspot = bpy.data.objects.new('ChoppingSpot', me_circle_003)
ob_pulaski = bpy.data.objects.new('Pulaski', me_pulaski)

# ---- transforms, parenting, visibility, modifiers, constraints
ob_sawhorse.location = (0.0, 0.0, -5.96e-08)
ob_sawhorse.rotation_euler = (1.571, 2.22e-16, 2.22e-16)
ob_sawhorse.lineart.crease_threshold = 0.0
ob_choppingspot.location = (0.0, 5.6, 0.0)
ob_choppingspot.rotation_euler = (1.571, 2.22e-16, 2.22e-16)
ob_choppingspot.lineart.crease_threshold = 0.0
ob_pulaski.location = (-7.171, 5.507, 0.1)
ob_pulaski.rotation_mode = 'QUATERNION'
ob_pulaski.rotation_quaternion = (0.7071, 0.7071, 1.57e-16, 9.358e-24)
ob_pulaski.color = (0.8, 0.8, 0.8, 1.0)
ob_pulaski.lineart.crease_threshold = 0.0

# ---- collection membership
col_collection.objects.link(ob_sawhorse)
col_collection.objects.link(ob_choppingspot)
col_collection.objects.link(ob_pulaski)

# ---- scene / render settings (as saved in the file)
scene.frame_start = 1; scene.frame_end = 250; scene.frame_set(0)
scene.render.engine = 'BLENDER_EEVEE_NEXT'
scene.cycles.use_denoising = False
scene.cycles.samples = 128
scene.cycles.sampling_pattern = 'TABULATED_SOBOL'
scene.cycles.use_adaptive_sampling = False
scene.cycles.use_light_tree = False
scene.view_settings.view_transform = 'Filmic'
bpy.context.view_layer.update()

# ---- added for rendering (the .blend has no active camera and no usable light): camera, sun
cam_auto = bpy.data.cameras.new('AutoCamera')
cam_auto.lens = 50.0
cam_auto.sensor_width = 36.0
cam_auto.clip_end = 1000.0
ob_auto_camera = bpy.data.objects.new('AutoCamera', cam_auto)
scene.collection.objects.link(ob_auto_camera)
ob_auto_camera.location = (14.1023, -16.4094, 15.1632)
ob_auto_camera.rotation_euler = (1.09748, -7.21219e-08, 0.694738)
scene.camera = ob_auto_camera
light_auto_sun = bpy.data.lights.new('AutoSun', 'SUN')
light_auto_sun.energy = 3.0
light_auto_sun.angle = 0.0523599
ob_auto_sun = bpy.data.objects.new('AutoSun', light_auto_sun)
scene.collection.objects.link(ob_auto_sun)
ob_auto_sun.rotation_euler = (0.872665, 0.174533, 0.523599)
bpy.context.view_layer.update()
